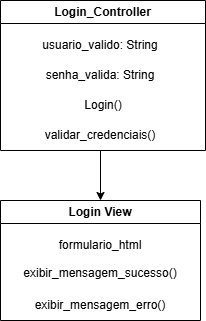

The diagram above was exported from draw.io. Its source (the exported page's mxGraphModel, read from the mxfile embedded in the PNG):
<mxGraphModel dx="1426" dy="743" grid="1" gridSize="10" guides="1" tooltips="1" connect="1" arrows="1" fold="1" page="1" pageScale="1" pageWidth="827" pageHeight="1169" math="0" shadow="0">
  <root>
    <mxCell id="WIyWlLk6GJQsqaUBKTNV-0" />
    <mxCell id="WIyWlLk6GJQsqaUBKTNV-1" parent="WIyWlLk6GJQsqaUBKTNV-0" />
    <mxCell id="kkctOOEnSSZkBrfJP-6g-4" value="Login_Controller" style="swimlane;whiteSpace=wrap;html=1;" vertex="1" parent="WIyWlLk6GJQsqaUBKTNV-1">
      <mxGeometry x="300" y="120" width="205" height="150" as="geometry" />
    </mxCell>
    <mxCell id="kkctOOEnSSZkBrfJP-6g-5" value="usuario_valido: String" style="text;html=1;whiteSpace=wrap;strokeColor=none;fillColor=none;align=center;verticalAlign=middle;rounded=0;" vertex="1" parent="kkctOOEnSSZkBrfJP-6g-4">
      <mxGeometry y="30" width="200" height="30" as="geometry" />
    </mxCell>
    <mxCell id="kkctOOEnSSZkBrfJP-6g-6" value="senha_valida: String" style="text;html=1;whiteSpace=wrap;strokeColor=none;fillColor=none;align=center;verticalAlign=middle;rounded=0;" vertex="1" parent="kkctOOEnSSZkBrfJP-6g-4">
      <mxGeometry y="60" width="200" height="30" as="geometry" />
    </mxCell>
    <mxCell id="kkctOOEnSSZkBrfJP-6g-7" value="Login()" style="text;html=1;whiteSpace=wrap;strokeColor=none;fillColor=none;align=center;verticalAlign=middle;rounded=0;" vertex="1" parent="kkctOOEnSSZkBrfJP-6g-4">
      <mxGeometry x="27.5" y="90" width="150" height="30" as="geometry" />
    </mxCell>
    <mxCell id="kkctOOEnSSZkBrfJP-6g-8" value="validar_credenciais()" style="text;html=1;whiteSpace=wrap;strokeColor=none;fillColor=none;align=center;verticalAlign=middle;rounded=0;" vertex="1" parent="kkctOOEnSSZkBrfJP-6g-4">
      <mxGeometry x="20" y="120" width="160" height="30" as="geometry" />
    </mxCell>
    <mxCell id="kkctOOEnSSZkBrfJP-6g-9" value="" style="endArrow=classic;html=1;rounded=0;" edge="1" parent="kkctOOEnSSZkBrfJP-6g-4">
      <mxGeometry width="50" height="50" relative="1" as="geometry">
        <mxPoint x="100" y="150" as="sourcePoint" />
        <mxPoint x="100" y="200" as="targetPoint" />
      </mxGeometry>
    </mxCell>
    <mxCell id="kkctOOEnSSZkBrfJP-6g-10" value="Login View" style="swimlane;whiteSpace=wrap;html=1;" vertex="1" parent="WIyWlLk6GJQsqaUBKTNV-1">
      <mxGeometry x="300" y="320" width="200" height="120" as="geometry" />
    </mxCell>
    <mxCell id="kkctOOEnSSZkBrfJP-6g-11" value="formulario_html" style="text;html=1;whiteSpace=wrap;strokeColor=none;fillColor=none;align=center;verticalAlign=middle;rounded=0;" vertex="1" parent="kkctOOEnSSZkBrfJP-6g-10">
      <mxGeometry x="45" y="30" width="110" height="30" as="geometry" />
    </mxCell>
    <mxCell id="kkctOOEnSSZkBrfJP-6g-12" value="exibir_mensagem_sucesso()&lt;div&gt;&lt;br&gt;&lt;/div&gt;" style="text;html=1;whiteSpace=wrap;strokeColor=none;fillColor=none;align=center;verticalAlign=middle;rounded=0;" vertex="1" parent="kkctOOEnSSZkBrfJP-6g-10">
      <mxGeometry x="70" y="65" width="60" height="30" as="geometry" />
    </mxCell>
    <mxCell id="kkctOOEnSSZkBrfJP-6g-13" value="exibir_mensagem_erro()" style="text;html=1;whiteSpace=wrap;strokeColor=none;fillColor=none;align=center;verticalAlign=middle;rounded=0;" vertex="1" parent="kkctOOEnSSZkBrfJP-6g-10">
      <mxGeometry x="70" y="90" width="60" height="30" as="geometry" />
    </mxCell>
  </root>
</mxGraphModel>